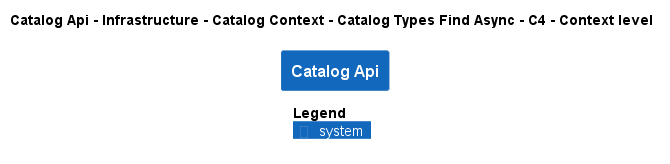

The diagram above was rendered by PlantUML. Its source (embedded in the PNG):
@startuml
!pragma layout smetana
!include ..\..\..\..\..\..\..\..\..\..\..\.c4s\C4_Context.puml

AddElementTag("c4interflow:lifecycle:new", $bgColor=green, $fontColor=#ffffff, $borderColor=green, $shadowing="False")
AddElementTag("c4interflow:lifecycle:changed", $bgColor=orange, $fontColor=#ffffff, $borderColor=orange, $shadowing="False")
AddElementTag("c4interflow:lifecycle:removed", $bgColor=red, $fontColor=#ffffff, $borderColor=red, $shadowing="False")

AddRelTag("c4interflow:lifecycle:new", $textColor=green, $lineColor=green)
AddRelTag("c4interflow:lifecycle:changed", $textColor=orange, $lineColor=orange)
AddRelTag("c4interflow:lifecycle:removed", $textColor=red, $lineColor=red)

SHOW_PERSON_PORTRAIT()
LAYOUT_TOP_DOWN()

skinparam linetype polyline

title Catalog Api - Infrastructure - Catalog Context - Catalog Types Find Async - C4 - Context level

System(dotnet.eShop.Architecture.SoftwareSystems.CatalogApi, "Catalog Api", "")



SHOW_LEGEND()
@enduml